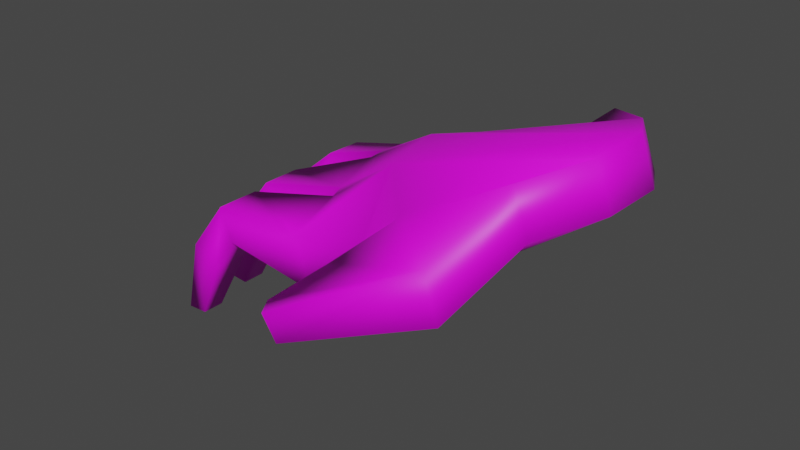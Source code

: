 # Source: hand.blend  (saved by Blender 3.0.42; exported with 4.5.12 LTS)
import bpy
from mathutils import Matrix  # noqa: F401  (used for matrix-valued properties, if any)

bpy.ops.wm.read_factory_settings(use_empty=True)
scene = bpy.context.scene
scene.name = 'Scene'

# ---- images (referenced by path relative to the original .blend; pixels are not part of the script)
import os
ASSET_DIR = os.environ.get("B2B_ASSET_DIR", "")  # directory of the original .blend (textures are referenced by path, not embedded)
HERE = os.path.dirname(os.path.abspath(__file__))  # packed textures are extracted next to this script under _unpacked/

def load_image(name, relpath, width, height, colorspace="sRGB"):
    """Load a texture the original file referenced (path relative to the .blend, or extracted next to this script)."""
    p = next((c for c in (os.path.join(HERE, relpath), os.path.join(ASSET_DIR, relpath)) if relpath and os.path.exists(c)), "")
    if p:
        img = bpy.data.images.load(p, check_existing=True)
        img.name = name
    else:  # same state as the original file: an image datablock whose file is absent (Cycles renders it pink)
        img = bpy.data.images.new(name, width, height)
        img.source = "FILE"
        img.filepath = "//" + (relpath or name)
    img.colorspace_settings.name = colorspace
    return img
img_animals_01_png = load_image('animals_01.png', 'animals_01.png', 1024, 1024, 'sRGB')

# ---- materials (node trees are filled in below, after node groups)
mat_rathand = bpy.data.materials.new('RatHand')

# ---- material node trees
mat_rathand.use_nodes = True; mat_rathand.node_tree.nodes.clear()
_N = mat_rathand.node_tree.nodes; _L = mat_rathand.node_tree.links
n0 = _N.new('ShaderNodeOutputMaterial'); n0.name = 'Material Output'; n0.location = (300, 300)
n1 = _N.new('ShaderNodeBsdfPrincipled'); n1.name = 'Principled BSDF.001'; n1.location = (65, 279)
n1.distribution = 'GGX'
n1.subsurface_method = 'RANDOM_WALK_SKIN'
n1.inputs[3].default_value = 1.45
n1.inputs[27].default_value = (0.0, 0.0, 0.0, 1.0)
n1.inputs[28].default_value = 1.0
n2 = _N.new('ShaderNodeTexImage'); n2.name = 'Image Texture'; n2.location = (-225, 259)
n2.image = img_animals_01_png
n2.interpolation = 'Closest'
_L.new(n1.outputs[0], n0.inputs[0])
_L.new(n2.outputs[0], n1.inputs[0])
n0.is_active_output = True

# ---- world
world_world = bpy.data.worlds.new('World'); scene.world = world_world
world_world.use_nodes = True; world_world.node_tree.nodes.clear()
_N = world_world.node_tree.nodes; _L = world_world.node_tree.links
n0 = _N.new('ShaderNodeOutputWorld'); n0.name = 'World Output'; n0.location = (300, 300)
n1 = _N.new('ShaderNodeBackground'); n1.name = 'Background'; n1.location = (10, 300)
n1.inputs[0].default_value = (0.05088, 0.05088, 0.05088, 1.0)
_L.new(n1.outputs[0], n0.inputs[0])
n0.is_active_output = True
world_world.color = (0.05088, 0.05088, 0.05088)
world_world.use_sun_shadow = False
world_world.sun_shadow_jitter_overblur = 0.0

# ---- meshes
me_hand = bpy.data.meshes.new('hand')
me_hand.from_pydata([(-0.1154, -0.05958, -0.0004731), (0.03503, -0.05102, 0.09579), (0.05172, -0.02749, 0.1018), (0.05306, 0.0, 0.1023), (-0.03491, -0.02978, 0.07562), (-0.03814, -0.001294, 0.07824), (-0.09547, 0.03446, 0.02673), (-0.06218, -0.02967, 0.05772), (-0.06151, -0.03482, 0.05587), (-0.09542, 0.04926, 0.0267), (-0.07871, 0.0501, 0.04244), (-0.1269, -0.03515, -0.004076), (-0.07921, 0.03309, 0.04353), (0.01804, 0.04435, 0.08965), (0.04173, 0.02217, 0.0982), (-0.03474, 0.0281, 0.0708), (-0.1229, 0.0186, 0.03114), (-0.01723, 0.0549, 0.05961), (-0.06304, 0.01995, 0.06009), (-0.06176, 0.03035, 0.05655), (-0.1229, 0.002944, 0.03114), (-0.09727, 0.001677, 0.05253), (-0.09701, 0.01905, 0.05216), (-0.06433, -0.000856, 0.06368), (-0.06418, -0.008419, 0.06325), (-0.05903, -0.06015, 0.04899), (-0.1181, -0.01931, 0.02792), (-0.1181, -0.03508, 0.02792), (-0.09489, -0.06539, 0.05196), (-0.05934, 0.05178, 0.04985), (-0.1157, 0.01502, -0.000633), (-0.09051, 0.03928, 0.00514), (-0.1157, 0.007346, -0.000633), (-0.1022, -0.03328, 0.049), (-0.1022, -0.01568, 0.049), (-0.1269, -0.02468, -0.004076), (-0.1154, -0.06908, -0.0004731), (-0.1096, -0.06801, 0.031), (-0.09051, 0.04496, 0.00514), (0.0209, -0.08069, 0.07134), (-0.1096, -0.05223, 0.031), (-0.02472, -0.07662, 0.05605), (-0.02704, -0.1082, 0.04913), (-0.03337, -0.09927, 0.04781), (-0.09489, -0.04643, 0.05196), (-0.1062, -0.05958, -7.909e-05), (0.04205, -0.05102, 0.07634), (0.05874, -0.02749, 0.08236), (0.06008, 0.0, 0.08285), (-0.02662, -0.02978, 0.04567), (-0.02924, -0.001294, 0.05292), (-0.08391, 0.03446, 0.01927), (-0.05372, -0.02967, 0.03428), (-0.05313, -0.03482, 0.03265), (-0.08386, 0.04926, 0.01924), (-0.07199, 0.0501, 0.02787), (-0.1179, -0.03515, -0.004801), (-0.07227, 0.03309, 0.02849), (0.02506, 0.04435, 0.0702), (0.04875, 0.02217, 0.07875), (-0.02648, 0.0281, 0.04528), (-0.1116, 0.0186, 0.0233), (-0.009879, 0.0549, 0.03925), (-0.05448, 0.01995, 0.03638), (-0.05594, 0.03035, 0.04042), (-0.1116, 0.002944, 0.0233), (-0.09029, 0.001677, 0.04249), (-0.09015, 0.01905, 0.04229), (-0.05563, -0.000856, 0.03957), (-0.05549, -0.008419, 0.03918), (-0.05112, -0.06015, 0.02707), (-0.1062, -0.01931, 0.02107), (-0.1062, -0.03508, 0.02107), (-0.08966, -0.06539, 0.03746), (-0.0539, 0.05178, 0.03478), (-0.1088, 0.01502, -0.0009661), (-0.0836, 0.03928, 0.005027), (-0.1088, 0.007346, -0.0009661), (-0.09504, -0.03328, 0.03952), (-0.09504, -0.01568, 0.03952), (-0.1179, -0.02468, -0.004801), (-0.1062, -0.06908, -7.909e-05), (-0.09745, -0.06801, 0.02423), (-0.0836, 0.04496, 0.005027), (0.02792, -0.08069, 0.05189), (-0.09745, -0.05223, 0.02423), (-0.01754, -0.07662, 0.03614), (-0.02148, -0.1074, 0.03857), (-0.02774, -0.09849, 0.03711), (-0.08966, -0.04643, 0.03746), (-0.02632, -0.05597, 0.05593), (-0.02101, -0.06301, 0.05849), (-0.01068, -0.05437, 0.07007), (-0.01368, -0.06301, 0.03815), (-0.01945, -0.05597, 0.03686), (-0.003308, -0.05437, 0.04204)], [], [(3, 5, 4, 2), (46, 84, 86, 93, 95), (4, 8, 25, 90), (37, 40, 0, 36), (7, 8, 4), (5, 15, 18, 23), (3, 14, 15, 5), (15, 17, 29, 19), (5, 24, 7, 4), (14, 13, 17, 15), (18, 15, 19), (23, 24, 5), (20, 16, 30, 32), (27, 26, 35, 11), (6, 9, 38, 31), (90, 25, 70, 94), (12, 10, 9, 6), (39, 41, 43, 42), (19, 29, 10, 12), (21, 22, 16, 20), (23, 18, 22, 21), (33, 34, 26, 27), (7, 24, 34, 33), (28, 44, 40, 37), (25, 8, 44, 28), (48, 47, 49, 50), (3, 2, 47, 48), (2, 1, 46, 47), (2, 4, 92, 1), (27, 11, 56, 72), (49, 94, 70, 53), (82, 81, 45, 85), (1, 39, 84, 46), (52, 49, 53), (50, 68, 63, 60), (48, 50, 60, 59), (3, 48, 59, 14), (14, 59, 58, 13), (60, 64, 74, 62), (17, 62, 74, 29), (38, 83, 76, 31), (50, 49, 52, 69), (59, 60, 62, 58), (13, 58, 62, 17), (63, 64, 60), (68, 50, 69), (93, 86, 41, 91), (53, 89, 44, 8), (30, 75, 77, 32), (11, 35, 80, 56), (36, 0, 45, 81), (37, 36, 81, 82), (6, 31, 76, 51), (65, 77, 75, 61), (72, 56, 80, 71), (51, 76, 83, 54), (20, 32, 77, 65), (39, 42, 87, 84), (49, 95, 94), (12, 6, 51, 57), (57, 51, 54, 55), (42, 43, 88, 87), (55, 54, 9, 10), (19, 12, 57, 64), (84, 87, 88, 86), (86, 88, 43, 41), (64, 57, 55, 74), (4, 90, 92), (74, 55, 10, 29), (66, 65, 61, 67), (54, 83, 38, 9), (21, 20, 65, 66), (67, 61, 16, 22), (85, 45, 0, 40), (61, 75, 30, 16), (68, 66, 67, 63), (23, 21, 66, 68), (63, 67, 22, 18), (71, 80, 35, 26), (33, 27, 72, 78), (78, 72, 71, 79), (68, 69, 24, 23), (63, 18, 19, 64), (79, 71, 26, 34), (7, 33, 78, 52), (52, 78, 79, 69), (69, 79, 34, 24), (73, 82, 85, 89), (52, 53, 8, 7), (28, 37, 82, 73), (89, 85, 40, 44), (70, 73, 89, 53), (25, 28, 73, 70), (90, 91, 92), (93, 94, 95), (93, 91, 90, 94), (1, 92, 91, 41, 39), (47, 46, 95, 49)])
me_hand.polygons.foreach_set('use_smooth', [True] * 98)
_uv = me_hand.uv_layers.new(name='UVMap')
_uv.uv.foreach_set('vector', [0.7958, 0.008626, 0.7745, 0.2062, 0.657, 0.199, 0.6803, 0.009871, 0.8058, 0.3021, 0.8993, 0.3234, 0.8889, 0.3945, 0.8462, 0.3888, 0.8186, 0.3729, 0.657, 0.199, 0.6318, 0.2588, 0.5341, 0.2546, 0.5546, 0.1903, 0.3024, 0.02166, 0.3034, 0.08682, 0.0378, 0.08673, 0.03483, 0.02166, 0.149, 0.643, 0.0964, 0.6429, 0.08895, 0.6358, 0.7745, 0.2062, 0.8902, 0.205, 0.8501, 0.2642, 0.7686, 0.2643, 0.7958, 0.008626, 0.8857, 0.03607, 0.8902, 0.205, 0.7745, 0.2062, 0.8902, 0.205, 0.9861, 0.1787, 0.9672, 0.2623, 0.8889, 0.2635, 0.7745, 0.2062, 0.738, 0.2636, 0.6522, 0.2599, 0.657, 0.199, 0.8857, 0.03607, 0.9712, 0.09099, 0.9861, 0.1787, 0.8902, 0.205, 0.2107, 0.6421, 0.1525, 0.6481, 0.1635, 0.5742, 0.1524, 0.6426, 0.1492, 0.6431, 0.1438, 0.6363, 0.2999, 0.02267, 0.2999, 0.08712, 0.03198, 0.08818, 0.03198, 0.02123, 0.2988, 0.0212, 0.2994, 0.08844, 0.03126, 0.08801, 0.0309, 0.0212, 0.2978, 0.02361, 0.2978, 0.08773, 0.03279, 0.08749, 0.03265, 0.0221, 0.1657, 0.6339, 0.1327, 0.6317, 0.1407, 0.6247, 0.1726, 0.6278, 0.5877, 0.6343, 0.5856, 0.5754, 0.7545, 0.5751, 0.7528, 0.6339, 0.3777, 0.1444, 0.1478, 0.2244, 0.03313, 0.1774, 0.03962, 0.1441, 0.2624, 0.635, 0.266, 0.5753, 0.5856, 0.5754, 0.5877, 0.6343, 0.5821, 0.5853, 0.5813, 0.5335, 0.7525, 0.5322, 0.7522, 0.5853, 0.2683, 0.5852, 0.2711, 0.5338, 0.5813, 0.5335, 0.5821, 0.5853, 0.5827, 0.582, 0.5838, 0.5315, 0.7518, 0.5313, 0.7515, 0.5812, 0.2712, 0.5807, 0.2718, 0.5319, 0.5838, 0.5315, 0.5827, 0.582, 0.5841, 0.5893, 0.5805, 0.533, 0.7474, 0.5335, 0.7488, 0.5891, 0.2717, 0.5889, 0.2704, 0.5333, 0.5805, 0.533, 0.5841, 0.5893, 0.6455, 0.2752, 0.7314, 0.2766, 0.743, 0.4099, 0.6541, 0.4148, 0.1925, 0.6325, 0.152, 0.6322, 0.152, 0.6179, 0.1925, 0.6182, 0.152, 0.6322, 0.1173, 0.6277, 0.1173, 0.6134, 0.152, 0.6179, 0.6803, 0.009871, 0.657, 0.199, 0.5614, 0.1533, 0.5797, 0.04634, 0.7515, 0.5812, 0.9772, 0.5805, 0.9788, 0.6245, 0.7515, 0.6227, 0.743, 0.4099, 0.8244, 0.398, 0.8392, 0.4474, 0.7601, 0.4512, 0.7515, 0.6307, 0.9755, 0.6299, 0.9768, 0.6807, 0.7508, 0.6817, 0.1173, 0.6277, 0.07362, 0.6097, 0.07362, 0.5954, 0.1173, 0.6134, 0.2341, 0.631, 0.1875, 0.6368, 0.1875, 0.6305, 0.6541, 0.4148, 0.6541, 0.456, 0.5891, 0.4547, 0.5622, 0.4112, 0.6455, 0.2752, 0.6541, 0.4148, 0.5622, 0.4112, 0.5768, 0.2935, 0.1925, 0.6325, 0.1925, 0.6182, 0.2251, 0.6152, 0.2251, 0.6295, 0.182, 0.6295, 0.1923, 0.6152, 0.1575, 0.6089, 0.1471, 0.6232, 0.5622, 0.4112, 0.5566, 0.4573, 0.4896, 0.4546, 0.4776, 0.386, 0.08134, 0.6241, 0.1823, 0.6286, 0.1379, 0.4255, 0.1324, 0.4283, 0.1649, 0.3081, 0.1649, 0.3373, 0.0828, 0.3373, 0.0828, 0.3081, 0.6541, 0.4148, 0.743, 0.4099, 0.7441, 0.4523, 0.6778, 0.4556, 0.5768, 0.2935, 0.5622, 0.4112, 0.4776, 0.386, 0.5087, 0.3311, 0.1471, 0.6232, 0.1575, 0.6089, 0.106, 0.5861, 0.09518, 0.6011, 0.04122, 0.6333, 0.08886, 0.5696, 0.04122, 0.6398, 0.1525, 0.6368, 0.1525, 0.6306, 0.2121, 0.6371, 0.05324, 0.6466, 0.04934, 0.651, 0.04211, 0.651, 0.04585, 0.6466, 0.2703, 0.4913, 0.5772, 0.4913, 0.5805, 0.533, 0.2704, 0.5333, 0.1846, 0.5895, 0.1846, 0.6394, 0.07363, 0.6394, 0.07363, 0.5895, 0.183, 0.5768, 0.183, 0.6525, 0.05239, 0.6525, 0.05239, 0.5768, 0.1898, 0.6466, 0.05239, 0.6466, 0.05239, 0.58, 0.1898, 0.58, 0.7488, 0.5891, 0.9757, 0.5903, 0.9755, 0.6299, 0.7515, 0.6307, 0.7528, 0.6339, 0.982, 0.6343, 0.9823, 0.678, 0.752, 0.6785, 0.752, 0.6285, 0.9769, 0.6283, 0.9752, 0.6816, 0.7517, 0.6816, 0.7515, 0.6227, 0.9788, 0.6245, 0.9776, 0.6752, 0.7518, 0.6738, 0.7543, 0.4724, 0.9769, 0.4722, 0.9776, 0.5303, 0.7536, 0.5305, 0.7522, 0.5853, 0.9778, 0.5849, 0.9769, 0.6283, 0.752, 0.6285, 0.1513, 0.6097, 0.08074, 0.5934, 0.08892, 0.5856, 0.1617, 0.5954, 0.743, 0.4099, 0.8186, 0.3729, 0.8244, 0.398, 0.5877, 0.6343, 0.7528, 0.6339, 0.752, 0.6785, 0.5893, 0.6789, 0.5819, 0.472, 0.7543, 0.4724, 0.7536, 0.5305, 0.584, 0.5309, 0.0524, 0.5735, 0.2112, 0.5649, 0.2112, 0.6524, 0.05239, 0.66, 0.584, 0.5309, 0.7536, 0.5305, 0.7545, 0.5751, 0.5856, 0.5754, 0.2624, 0.635, 0.5877, 0.6343, 0.5893, 0.6789, 0.2616, 0.6787, 0.8993, 0.3234, 0.9854, 0.3999, 0.9577, 0.4099, 0.8889, 0.3945, 0.04934, 0.651, 0.03906, 0.658, 0.0334, 0.6582, 0.04211, 0.651, 0.2649, 0.472, 0.5819, 0.472, 0.584, 0.5309, 0.2641, 0.531, 0.657, 0.199, 0.5546, 0.1903, 0.5614, 0.1533, 0.2641, 0.531, 0.584, 0.5309, 0.5856, 0.5754, 0.266, 0.5753, 0.5834, 0.6288, 0.752, 0.6285, 0.7517, 0.6816, 0.5816, 0.6822, 0.7536, 0.5305, 0.9776, 0.5303, 0.9775, 0.5755, 0.7545, 0.5751, 0.5821, 0.5853, 0.7522, 0.5853, 0.752, 0.6285, 0.5834, 0.6288, 0.5817, 0.4906, 0.7528, 0.4891, 0.7525, 0.5322, 0.5813, 0.5335, 0.7438, 0.4912, 0.9734, 0.4903, 0.9749, 0.5332, 0.7474, 0.5335, 0.7528, 0.4891, 0.9768, 0.4882, 0.9763, 0.5316, 0.7525, 0.5322, 0.2633, 0.6292, 0.5834, 0.6288, 0.5816, 0.6822, 0.265, 0.6812, 0.2683, 0.5852, 0.5821, 0.5853, 0.5834, 0.6288, 0.2633, 0.6292, 0.2687, 0.491, 0.5817, 0.4906, 0.5813, 0.5335, 0.2711, 0.5338, 0.7511, 0.4908, 0.9768, 0.4909, 0.9766, 0.5312, 0.7518, 0.5313, 0.5827, 0.582, 0.7515, 0.5812, 0.7515, 0.6227, 0.5819, 0.6215, 0.5819, 0.6215, 0.7515, 0.6227, 0.7518, 0.6738, 0.5809, 0.672, 0.1524, 0.648, 0.152, 0.6485, 0.1492, 0.6431, 0.1524, 0.6426, 0.1945, 0.6368, 0.2107, 0.6421, 0.1635, 0.5742, 0.1525, 0.5721, 0.5846, 0.4921, 0.7511, 0.4908, 0.7518, 0.5313, 0.5838, 0.5315, 0.2712, 0.5807, 0.5827, 0.582, 0.5819, 0.6215, 0.271, 0.6185, 0.271, 0.6185, 0.5819, 0.6215, 0.5809, 0.672, 0.2673, 0.6685, 0.2728, 0.4929, 0.5846, 0.4921, 0.5838, 0.5315, 0.2718, 0.5319, 0.5838, 0.6313, 0.7515, 0.6307, 0.7508, 0.6817, 0.5839, 0.6813, 0.1442, 0.6482, 0.08895, 0.6481, 0.0964, 0.6429, 0.149, 0.643, 0.5841, 0.5893, 0.7488, 0.5891, 0.7515, 0.6307, 0.5838, 0.6313, 0.5772, 0.4913, 0.7438, 0.4912, 0.7474, 0.5335, 0.5805, 0.533, 0.2717, 0.6295, 0.5838, 0.6313, 0.5839, 0.6813, 0.274, 0.6815, 0.2717, 0.5889, 0.5841, 0.5893, 0.5838, 0.6313, 0.2717, 0.6295, 0.08886, 0.6437, 0.04903, 0.6435, 0.04568, 0.6398, 0.8462, 0.3888, 0.8244, 0.398, 0.8186, 0.3729, 0.04568, 0.6481, 0.04903, 0.6435, 0.08886, 0.6437, 0.08572, 0.648, 0.5428, 0.2018, 0.2899, 0.2622, 0.2088, 0.2549, 0.1478, 0.2244, 0.3777, 0.1444, 0.7314, 0.2766, 0.8058, 0.3021, 0.8186, 0.3729, 0.743, 0.4099])
me_hand.materials.append(mat_rathand)
me_hand.use_remesh_fix_poles = True
me_hand.use_remesh_preserve_attributes = False
me_hand.update()
arm_handarmature = bpy.data.armatures.new('HandArmature')  # bones are not reproduced

# ---- objects
ob_hand = bpy.data.objects.new('hand', me_hand)
ob_hand_0 = bpy.data.objects.new('@hand.0', arm_handarmature)

# ---- transforms, parenting, visibility, modifiers, constraints
ob_hand.parent = ob_hand_0
ob_hand.location = (0.0, 0.0, 0.0)
_vg = ob_hand.vertex_groups.new(name='handpalm')
_vg.add([1, 2, 3, 4, 5, 7, 8, 13, 14, 15, 17, 18, 19, 23, 24, 25, 29, 46, 47, 48, 49, 50, 52, 53, 58, 59, 60, 62, 63, 64, 68, 69, 70, 74, 90, 91, 92, 93, 94, 95], 1.0, 'REPLACE')
_vg = ob_hand.vertex_groups.new(name='handthumb')
_vg.add([1, 39, 41, 42, 43, 46, 84, 86, 87, 88, 91, 92, 93, 95], 1.0, 'REPLACE')
_vg = ob_hand.vertex_groups.new(name='handpointer.01')
_vg.add([8, 25, 28, 44, 53, 70, 73, 89], 1.0, 'REPLACE')
_vg = ob_hand.vertex_groups.new(name='handpointer.02')
_vg.add([28, 37, 40, 44, 73, 82, 85, 89], 1.0, 'REPLACE')
_vg = ob_hand.vertex_groups.new(name='handpointer.03')
_vg.add([0, 36, 37, 40, 45, 81, 82, 85], 1.0, 'REPLACE')
_vg = ob_hand.vertex_groups.new(name='handmiddle.01')
_vg.add([7, 24, 33, 34, 52, 69, 78, 79], 1.0, 'REPLACE')
_vg = ob_hand.vertex_groups.new(name='handmiddle.02')
_vg.add([26, 27, 33, 34, 71, 72, 78, 79], 1.0, 'REPLACE')
_vg = ob_hand.vertex_groups.new(name='handmiddle.03')
_vg.add([11, 26, 27, 35, 56, 71, 72, 80], 1.0, 'REPLACE')
_vg = ob_hand.vertex_groups.new(name='handring.01')
_vg.add([18, 21, 22, 23, 63, 66, 67, 68], 1.0, 'REPLACE')
_vg = ob_hand.vertex_groups.new(name='handring.02')
_vg.add([16, 20, 21, 22, 61, 65, 66, 67], 1.0, 'REPLACE')
_vg = ob_hand.vertex_groups.new(name='handring.03')
_vg.add([16, 20, 30, 32, 61, 65, 75, 77], 1.0, 'REPLACE')
_vg = ob_hand.vertex_groups.new(name='handpinky.01')
_vg.add([10, 12, 19, 29, 55, 57, 64, 74], 1.0, 'REPLACE')
_vg = ob_hand.vertex_groups.new(name='handpinky.02')
_vg.add([6, 9, 10, 12, 51, 54, 55, 57], 1.0, 'REPLACE')
_vg = ob_hand.vertex_groups.new(name='handpinky.03')
_vg.add([6, 9, 31, 38, 51, 54, 76, 83], 1.0, 'REPLACE')
_m = ob_hand.modifiers.new('Armature', 'ARMATURE')
_m.object = ob_hand_0
ob_hand_0.location = (0.0, 0.0, 0.0)
ob_hand_0.scale = (2.241, 2.241, 2.241)
ob_hand_0.show_in_front = True

# ---- collection membership
scene.collection.objects.link(ob_hand)
scene.collection.objects.link(ob_hand_0)

# ---- scene / render settings (as saved in the file)
scene.frame_start = 1; scene.frame_end = 24; scene.frame_set(4)
scene.render.engine = 'BLENDER_EEVEE_NEXT'
scene.render.film_transparent = True
scene.cycles.use_denoising = False
scene.cycles.samples = 128
scene.cycles.sampling_pattern = 'TABULATED_SOBOL'
scene.cycles.use_adaptive_sampling = False
scene.cycles.use_light_tree = False
scene.view_settings.view_transform = 'Filmic'
bpy.context.view_layer.update()

# ---- added for rendering (the .blend has no active camera and no usable light): camera, sun
cam_auto = bpy.data.cameras.new('AutoCamera')
cam_auto.lens = 50.0
cam_auto.sensor_width = 36.0
cam_auto.clip_end = 1000.0
ob_auto_camera = bpy.data.objects.new('AutoCamera', cam_auto)
scene.collection.objects.link(ob_auto_camera)
ob_auto_camera.location = (0.48553, -0.732182, 0.55754)
ob_auto_camera.rotation_euler = (1.09748, -7.21219e-08, 0.694738)
scene.camera = ob_auto_camera
light_auto_sun = bpy.data.lights.new('AutoSun', 'SUN')
light_auto_sun.energy = 3.0
light_auto_sun.angle = 0.0523599
ob_auto_sun = bpy.data.objects.new('AutoSun', light_auto_sun)
scene.collection.objects.link(ob_auto_sun)
ob_auto_sun.rotation_euler = (0.872665, 0.174533, 0.523599)
bpy.context.view_layer.update()
